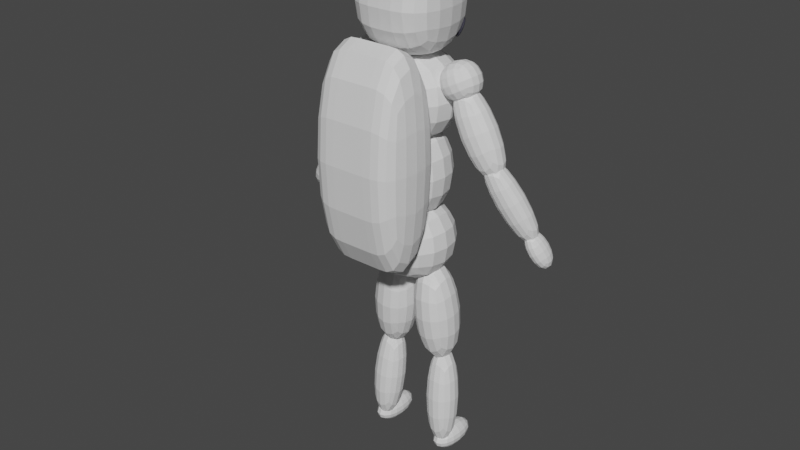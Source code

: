 # Source: SpaceMan.blend  (saved by Blender 3.5.10; exported with 4.5.12 LTS)
import bpy
from mathutils import Matrix  # noqa: F401  (used for matrix-valued properties, if any)

bpy.ops.wm.read_factory_settings(use_empty=True)
scene = bpy.context.scene
scene.name = 'Scene'

# ---- collections
col_collection = bpy.data.collections.new('Collection'); scene.collection.children.link(col_collection)

# ---- materials (node trees are filled in below, after node groups)
mat_suit = bpy.data.materials.new('Suit')
mat_suit.alpha_threshold = 0.0
mat_suit.use_transparent_shadow = False
mat_suit.roughness = 0.5
mat_suit.line_color = (0.0, 0.0, 0.0, 1.0)
mat_mask = bpy.data.materials.new('Mask')
mat_mask.use_transparent_shadow = False
mat_material = bpy.data.materials.new('Material')
mat_material.use_transparent_shadow = False

# ---- material node trees
mat_suit.use_nodes = True; mat_suit.node_tree.nodes.clear()
_N = mat_suit.node_tree.nodes; _L = mat_suit.node_tree.links
n0 = _N.new('ShaderNodeOutputMaterial'); n0.name = 'Material Output'; n0.location = (300, 300)
n1 = _N.new('ShaderNodeBsdfPrincipled'); n1.name = 'Principled BSDF'; n1.location = (10, 300)
n1.distribution = 'GGX'
n1.subsurface_method = 'RANDOM_WALK_SKIN'
n1.inputs[3].default_value = 1.45
n1.inputs[27].default_value = (0.0, 0.0, 0.0, 1.0)
n1.inputs[28].default_value = 1.0
_L.new(n1.outputs[0], n0.inputs[0])
n0.is_active_output = True
mat_mask.use_nodes = True; mat_mask.node_tree.nodes.clear()
_N = mat_mask.node_tree.nodes; _L = mat_mask.node_tree.links
n0 = _N.new('ShaderNodeBsdfPrincipled'); n0.name = 'Principled BSDF'; n0.location = (10, 300)
n0.distribution = 'GGX'
n0.subsurface_method = 'RANDOM_WALK_SKIN'
n0.inputs[0].default_value = (0.104, 0.1659, 0.3672, 1.0)
n0.inputs[3].default_value = 1.45
n0.inputs[27].default_value = (0.0, 0.0, 0.0, 1.0)
n0.inputs[28].default_value = 1.0
n1 = _N.new('ShaderNodeOutputMaterial'); n1.name = 'Material Output'; n1.location = (300, 300)
_L.new(n0.outputs[0], n1.inputs[0])
n1.is_active_output = True
mat_material.use_nodes = True; mat_material.node_tree.nodes.clear()
_N = mat_material.node_tree.nodes; _L = mat_material.node_tree.links
n0 = _N.new('ShaderNodeBsdfPrincipled'); n0.name = 'Principled BSDF'; n0.location = (10, 300)
n0.distribution = 'GGX'
n0.subsurface_method = 'RANDOM_WALK_SKIN'
n0.inputs[0].default_value = (0.03426, 0.03297, 0.04955, 1.0)
n0.inputs[3].default_value = 1.45
n0.inputs[27].default_value = (0.0, 0.0, 0.0, 1.0)
n0.inputs[28].default_value = 1.0
n1 = _N.new('ShaderNodeOutputMaterial'); n1.name = 'Material Output'; n1.location = (300, 300)
_L.new(n0.outputs[0], n1.inputs[0])
n1.is_active_output = True

# ---- world
world_world = bpy.data.worlds.new('World'); scene.world = world_world
world_world.use_nodes = True; world_world.node_tree.nodes.clear()
_N = world_world.node_tree.nodes; _L = world_world.node_tree.links
n0 = _N.new('ShaderNodeOutputWorld'); n0.name = 'World Output'; n0.location = (300, 300)
n1 = _N.new('ShaderNodeBackground'); n1.name = 'Background'; n1.location = (10, 300)
n1.inputs[0].default_value = (0.05088, 0.05088, 0.05088, 1.0)
_L.new(n1.outputs[0], n0.inputs[0])
n0.is_active_output = True
world_world.color = (0.05088, 0.05088, 0.05088)
world_world.use_sun_shadow = False
world_world.sun_shadow_jitter_overblur = 0.0

# ---- meshes
me_cube_014 = bpy.data.meshes.new('Cube.014')
me_cube_014.from_pydata([(1.0, 1.0, 1.0), (1.0, 1.0, -1.0), (1.0, -1.0, 1.0), (1.0, -1.0, -1.0), (-1.0, 1.0, 1.0), (-1.0, 1.0, -1.0), (-1.0, -1.0, 1.0), (-1.0, -1.0, -1.0), (4.751, 1.012, 31.04), (5.106, 1.052, 23.58), (4.749, -2.453, 30.96), (5.105, -2.413, 23.49), (-2.382, 1.015, 30.67), (-2.026, 1.055, 23.21), (-2.383, -2.451, 30.58), (-2.028, -2.41, 23.12), (4.404, 0.7521, 25.85), (4.788, 0.7957, 17.78), (4.402, -2.138, 25.78), (4.787, -2.094, 17.71), (-1.544, 0.7544, 25.54), (-1.16, 0.798, 17.47), (-1.545, -2.135, 25.47), (-1.161, -2.092, 17.4), (5.035, 0.9573, 20.16), (5.367, 0.995, 13.19), (5.034, -2.281, 20.08), (5.366, -2.244, 13.11), (-1.631, 0.9599, 19.82), (-1.299, 0.9976, 12.84), (-1.632, -2.279, 19.73), (-1.3, -2.241, 12.76), (3.911, 0.7685, 36.87), (4.102, 0.9305, 29.96), (4.342, -2.508, 37.28), (4.72, -2.476, 29.74), (-2.101, 0.7708, 36.55), (-1.634, 0.9327, 29.66), (-2.58, -2.505, 36.92), (-2.239, -2.473, 29.38), (1.249, 0.8487, 29.49), (0.8739, -2.572, 37.25), (1.248, -2.542, 29.4), (0.8917, 0.6402, 36.99), (-5.9, 0.2363, 19.2), (-7.243, 0.6028, 16.25), (-6.069, -0.6805, 18.76), (-7.412, -0.314, 15.8), (-7.167, 0.2261, 19.82), (-8.509, 0.5926, 16.87), (-7.336, -0.6907, 19.38), (-8.678, -0.3241, 16.43), (-0.2045, -0.002444, 29.41), (-1.523, 0.01742, 26.55), (-0.2013, -1.458, 29.38), (-1.52, -1.438, 26.52), (-2.905, -0.009561, 30.78), (-4.223, 0.01031, 27.92), (-2.901, -1.465, 30.75), (-4.22, -1.445, 27.89), (-0.8756, -0.07882, 28.53), (-4.141, -0.02963, 21.44), (-0.8728, -1.388, 28.5), (-4.138, -1.339, 21.42), (-3.327, -0.08528, 29.76), (-6.592, -0.03609, 22.68), (-3.324, -1.394, 29.74), (-6.589, -1.345, 22.65), (-3.132, -0.3668, 24.39), (-6.273, 0.4907, 17.48), (-3.321, -1.395, 23.89), (-6.462, -0.5375, 16.98), (-5.069, -0.3823, 25.35), (-8.21, 0.4752, 18.44), (-5.259, -1.411, 24.85), (-8.4, -0.553, 17.94), (10.34, 0.3103, 20.38), (11.94, 0.6922, 17.58), (10.59, -0.6051, 19.96), (12.19, -0.2232, 17.16), (9.077, 0.3075, 19.59), (10.68, 0.6894, 16.79), (9.328, -0.608, 19.17), (10.93, -0.2261, 16.37), (5.437, 0.01212, 31.04), (6.974, 0.04674, 28.3), (5.448, -1.445, 30.98), (6.984, -1.41, 28.24), (2.725, 0.02054, 29.37), (4.262, 0.05516, 26.63), (2.736, -1.436, 29.31), (4.273, -1.402, 26.57), (5.757, -0.05796, 29.95), (9.562, 0.02775, 23.17), (5.767, -1.368, 29.9), (9.572, -1.282, 23.12), (3.295, -0.05032, 28.44), (7.1, 0.03538, 21.66), (3.305, -1.36, 28.38), (7.11, -1.274, 21.6), (7.767, -0.3225, 25.67), (11.51, 0.571, 19.12), (8.049, -1.349, 25.2), (11.79, -0.4557, 18.65), (5.839, -0.3269, 24.46), (9.584, 0.5666, 17.91), (6.121, -1.354, 23.99), (9.866, -0.4601, 17.44), (2.364, 0.3113, 15.47), (2.006, 0.6416, 6.137), (2.376, -1.543, 15.17), (2.017, -1.213, 5.832), (-1.13, 0.3011, 15.62), (-1.488, 0.6313, 6.282), (-1.118, -1.554, 15.31), (-1.477, -1.223, 5.977), (5.021, 0.3017, 16.09), (6.266, 0.6313, 6.833), (5.033, -1.553, 15.78), (6.277, -1.223, 6.527), (1.592, 0.3146, 15.58), (2.837, 0.6441, 6.33), (1.603, -1.54, 15.28), (2.848, -1.21, 6.024), (1.44, 0.3516, 8.434), (1.391, 0.08949, -0.9123), (1.43, -0.9367, 8.602), (1.381, -1.199, -0.7443), (-1.176, 0.3567, 8.449), (-1.226, 0.09466, -0.8979), (-1.186, -0.9315, 8.617), (-1.236, -1.194, -0.7299), (5.732, 0.35, 8.809), (6.663, 0.08569, -0.4866), (5.701, -0.9382, 8.976), (6.632, -1.202, -0.3197), (3.13, 0.3568, 8.522), (4.061, 0.09248, -0.7729), (3.098, -0.9314, 8.689), (4.03, -1.196, -0.606), (6.216, 0.9975, 1.368), (6.341, 0.9974, -0.6281), (6.212, -1.003, 1.368), (6.338, -1.003, -0.6282), (4.22, 0.9982, 1.23), (4.346, 0.9982, -0.766), (4.217, -1.002, 1.23), (4.343, -1.002, -0.766), (4.663, -1.277, 32.23), (5.478, -1.232, 15.31), (4.664, -3.921, 32.2), (5.479, -3.875, 15.28), (-2.427, -1.277, 31.86), (-1.612, -1.231, 14.94), (-2.427, -3.92, 31.83), (-1.612, -3.874, 14.91), (3.115, -1.232, 15.19), (0.7515, -1.231, 15.06), (2.3, -3.921, 32.07), (-0.06343, -3.92, 31.95), (0.7519, -3.875, 15.03), (3.115, -3.875, 15.15), (-0.06379, -1.277, 31.98), (2.3, -1.277, 32.11), (3.006, 0.4465, 31.78), (2.826, 0.3677, 31.88), (3.178, 0.4066, 31.99), (2.998, 0.3279, 32.08), (3.372, 0.3336, 32.11), (3.192, 0.2548, 32.2), (3.559, 0.2384, 32.13), (3.379, 0.1597, 32.22), (3.71, 0.1356, 32.05), (3.53, 0.05689, 32.14), (3.803, 0.04089, 31.87), (3.623, -0.03786, 31.97), (3.823, -0.0314, 31.64), (3.642, -0.1101, 31.73), (3.767, -0.07023, 31.37), (3.586, -0.149, 31.47), (3.643, -0.06968, 31.12), (3.463, -0.1484, 31.21), (3.472, -0.02984, 30.92), (3.291, -0.1086, 31.01), (3.277, 0.04322, 30.79), (3.097, -0.03553, 30.89), (3.09, 0.1384, 30.77), (2.91, 0.05964, 30.87), (2.939, 0.2412, 30.85), (2.759, 0.1624, 30.95), (2.846, 0.3359, 31.03), (2.666, 0.2572, 31.12), (2.827, 0.4082, 31.26), (2.646, 0.3295, 31.36), (2.883, 0.447, 31.53), (2.702, 0.3683, 31.62), (-0.7644, 0.428, 31.59), (-0.5944, 0.3491, 31.7), (-0.6176, 0.4284, 31.35), (-0.4476, 0.3495, 31.46), (-0.5368, 0.3895, 31.09), (-0.3668, 0.3106, 31.2), (-0.5342, 0.3172, 30.85), (-0.3643, 0.2383, 30.96), (-0.6103, 0.2225, 30.67), (-0.4403, 0.1437, 30.78), (-0.7535, 0.1199, 30.57), (-0.5835, 0.041, 30.69), (-0.9419, 0.02486, 30.57), (-0.7719, -0.05402, 30.69), (-1.147, -0.04805, 30.67), (-0.977, -0.1269, 30.79), (-1.337, -0.08775, 30.86), (-1.167, -0.1666, 30.97), (-1.484, -0.08819, 31.1), (-1.314, -0.1671, 31.21), (-1.565, -0.04931, 31.36), (-1.395, -0.1282, 31.47), (-1.568, 0.02297, 31.59), (-1.398, -0.05591, 31.71), (-1.491, 0.1177, 31.78), (-1.321, 0.03877, 31.89), (-1.348, 0.2203, 31.87), (-1.178, 0.1414, 31.99), (-1.16, 0.3153, 31.87), (-0.9898, 0.2365, 31.98), (-0.9548, 0.3883, 31.77), (-0.7848, 0.3094, 31.88), (3.052, 0.715, 36.03), (3.205, 0.8435, 30.71), (3.363, -1.908, 36.34), (3.555, -0.7076, 32.63), (-1.3, 0.7166, 35.8), (-0.9465, 0.8451, 30.5), (-1.647, -1.906, 36.08), (-1.482, -0.7057, 32.37), (1.141, 0.7778, 30.36), (0.852, -1.959, 36.33), (1.042, -0.7603, 32.38), (0.8656, 0.6122, 36.13), (-1.178, -0.1193, 30.67), (3.207, -0.5964, 36.19), (-1.473, -0.5946, 35.94), (3.416, -0.1211, 30.91), (1.127, -0.1803, 30.61), (0.8588, -0.6735, 36.23)], [], [(0, 4, 6, 2), (3, 2, 6, 7), (7, 6, 4, 5), (5, 1, 3, 7), (1, 0, 2, 3), (5, 4, 0, 1), (8, 12, 14, 10), (11, 10, 14, 15), (15, 14, 12, 13), (13, 9, 11, 15), (9, 8, 10, 11), (13, 12, 8, 9), (16, 20, 22, 18), (19, 18, 22, 23), (23, 22, 20, 21), (21, 17, 19, 23), (17, 16, 18, 19), (21, 20, 16, 17), (24, 28, 30, 26), (27, 26, 30, 31), (31, 30, 28, 29), (29, 25, 27, 31), (25, 24, 26, 27), (29, 28, 24, 25), (43, 36, 38, 41), (42, 41, 38, 39), (39, 38, 36, 37), (40, 33, 35, 42), (33, 32, 34, 35), (40, 43, 32, 33), (37, 36, 43, 40), (37, 40, 42, 39), (35, 34, 41, 42), (32, 43, 41, 34), (44, 48, 50, 46), (47, 46, 50, 51), (51, 50, 48, 49), (49, 45, 47, 51), (45, 44, 46, 47), (49, 48, 44, 45), (52, 56, 58, 54), (55, 54, 58, 59), (59, 58, 56, 57), (57, 53, 55, 59), (53, 52, 54, 55), (57, 56, 52, 53), (60, 64, 66, 62), (63, 62, 66, 67), (67, 66, 64, 65), (65, 61, 63, 67), (61, 60, 62, 63), (65, 64, 60, 61), (68, 72, 74, 70), (71, 70, 74, 75), (75, 74, 72, 73), (73, 69, 71, 75), (69, 68, 70, 71), (73, 72, 68, 69), (76, 80, 82, 78), (79, 78, 82, 83), (83, 82, 80, 81), (81, 77, 79, 83), (77, 76, 78, 79), (81, 80, 76, 77), (84, 88, 90, 86), (87, 86, 90, 91), (91, 90, 88, 89), (89, 85, 87, 91), (85, 84, 86, 87), (89, 88, 84, 85), (92, 96, 98, 94), (95, 94, 98, 99), (99, 98, 96, 97), (97, 93, 95, 99), (93, 92, 94, 95), (97, 96, 92, 93), (100, 104, 106, 102), (103, 102, 106, 107), (107, 106, 104, 105), (105, 101, 103, 107), (101, 100, 102, 103), (105, 104, 100, 101), (108, 112, 114, 110), (111, 110, 114, 115), (115, 114, 112, 113), (113, 109, 111, 115), (109, 108, 110, 111), (113, 112, 108, 109), (116, 120, 122, 118), (119, 118, 122, 123), (123, 122, 120, 121), (121, 117, 119, 123), (117, 116, 118, 119), (121, 120, 116, 117), (124, 128, 130, 126), (127, 126, 130, 131), (131, 130, 128, 129), (129, 125, 127, 131), (125, 124, 126, 127), (129, 128, 124, 125), (132, 136, 138, 134), (135, 134, 138, 139), (139, 138, 136, 137), (137, 133, 135, 139), (133, 132, 134, 135), (137, 136, 132, 133), (140, 144, 146, 142), (143, 142, 146, 147), (147, 146, 144, 145), (145, 141, 143, 147), (141, 140, 142, 143), (145, 144, 140, 141), (162, 152, 154, 159), (160, 159, 154, 155), (155, 154, 152, 153), (156, 149, 151, 161), (149, 148, 150, 151), (156, 163, 148, 149), (153, 152, 162, 157), (157, 162, 163, 156), (153, 157, 160, 155), (157, 156, 161, 160), (151, 150, 158, 161), (161, 158, 159, 160), (148, 163, 158, 150), (163, 162, 159, 158), (164, 165, 167, 166), (166, 167, 169, 168), (168, 169, 171, 170), (170, 171, 173, 172), (172, 173, 175, 174), (174, 175, 177, 176), (176, 177, 179, 178), (178, 179, 181, 180), (180, 181, 183, 182), (182, 183, 185, 184), (184, 185, 187, 186), (186, 187, 189, 188), (188, 189, 191, 190), (190, 191, 193, 192), (167, 165, 195, 193, 191, 189, 187, 185, 183, 181, 179, 177, 175, 173, 171, 169), (192, 193, 195, 194), (194, 195, 165, 164), (164, 166, 168, 170, 172, 174, 176, 178, 180, 182, 184, 186, 188, 190, 192, 194), (196, 197, 199, 198), (198, 199, 201, 200), (200, 201, 203, 202), (202, 203, 205, 204), (204, 205, 207, 206), (206, 207, 209, 208), (208, 209, 211, 210), (210, 211, 213, 212), (212, 213, 215, 214), (214, 215, 217, 216), (216, 217, 219, 218), (218, 219, 221, 220), (220, 221, 223, 222), (222, 223, 225, 224), (199, 197, 227, 225, 223, 221, 219, 217, 215, 213, 211, 209, 207, 205, 203, 201), (224, 225, 227, 226), (226, 227, 197, 196), (196, 198, 200, 202, 204, 206, 208, 210, 212, 214, 216, 218, 220, 222, 224, 226), (245, 242, 234, 237), (238, 237, 234, 235), (240, 242, 232, 233), (244, 243, 231, 238), (243, 241, 230, 231), (236, 239, 228, 229), (233, 232, 239, 236), (240, 244, 238, 235), (231, 230, 237, 238), (241, 245, 237, 230), (228, 239, 245, 241), (233, 236, 244, 240), (229, 228, 241, 243), (236, 229, 243, 244), (235, 234, 242, 240), (239, 232, 242, 245)])
me_cube_014.polygons.foreach_set('material_index', [0, 0, 0, 0, 0, 0, 0, 0, 0, 0, 0, 0, 0, 0, 0, 0, 0, 0, 0, 0, 0, 0, 0, 0, 0, 0, 0, 0, 0, 0, 0, 0, 0, 0, 0, 0, 0, 0, 0, 0, 0, 0, 0, 0, 0, 0, 0, 0, 0, 0, 0, 0, 0, 0, 0, 0, 0, 0, 0, 0, 0, 0, 0, 0, 0, 0, 0, 0, 0, 0, 0, 0, 0, 0, 0, 0, 0, 0, 0, 0, 0, 0, 0, 0, 0, 0, 0, 0, 0, 0, 0, 0, 0, 0, 0, 0, 0, 0, 0, 0, 0, 0, 0, 0, 0, 0, 0, 0, 0, 0, 0, 0, 0, 0, 0, 0, 0, 0, 0, 0, 0, 0, 0, 0, 0, 0, 2, 2, 2, 2, 2, 2, 2, 2, 2, 2, 2, 2, 2, 2, 2, 2, 2, 2, 2, 2, 2, 2, 2, 2, 2, 2, 2, 2, 2, 2, 2, 2, 2, 2, 2, 2, 1, 1, 1, 1, 1, 1, 1, 1, 1, 1, 1, 1, 1, 1, 1, 1])
_uv = me_cube_014.uv_layers.new(name='UVMap')
_uv.uv.foreach_set('vector', [0.625, 0.5, 0.875, 0.5, 0.875, 0.75, 0.625, 0.75, 0.375, 0.75, 0.625, 0.75, 0.625, 1.0, 0.375, 1.0, 0.375, 0.0, 0.625, 0.0, 0.625, 0.25, 0.375, 0.25, 0.125, 0.5, 0.375, 0.5, 0.375, 0.75, 0.125, 0.75, 0.375, 0.5, 0.625, 0.5, 0.625, 0.75, 0.375, 0.75, 0.375, 0.25, 0.625, 0.25, 0.625, 0.5, 0.375, 0.5, 0.625, 0.5, 0.875, 0.5, 0.875, 0.75, 0.625, 0.75, 0.375, 0.75, 0.625, 0.75, 0.625, 1.0, 0.375, 1.0, 0.375, 0.0, 0.625, 0.0, 0.625, 0.25, 0.375, 0.25, 0.125, 0.5, 0.375, 0.5, 0.375, 0.75, 0.125, 0.75, 0.375, 0.5, 0.625, 0.5, 0.625, 0.75, 0.375, 0.75, 0.375, 0.25, 0.625, 0.25, 0.625, 0.5, 0.375, 0.5, 0.625, 0.5, 0.875, 0.5, 0.875, 0.75, 0.625, 0.75, 0.375, 0.75, 0.625, 0.75, 0.625, 1.0, 0.375, 1.0, 0.375, 0.0, 0.625, 0.0, 0.625, 0.25, 0.375, 0.25, 0.125, 0.5, 0.375, 0.5, 0.375, 0.75, 0.125, 0.75, 0.375, 0.5, 0.625, 0.5, 0.625, 0.75, 0.375, 0.75, 0.375, 0.25, 0.625, 0.25, 0.625, 0.5, 0.375, 0.5, 0.625, 0.5, 0.875, 0.5, 0.875, 0.75, 0.625, 0.75, 0.375, 0.75, 0.625, 0.75, 0.625, 1.0, 0.375, 1.0, 0.375, 0.0, 0.625, 0.0, 0.625, 0.25, 0.375, 0.25, 0.125, 0.5, 0.375, 0.5, 0.375, 0.75, 0.125, 0.75, 0.375, 0.5, 0.625, 0.5, 0.625, 0.75, 0.375, 0.75, 0.375, 0.25, 0.625, 0.25, 0.625, 0.5, 0.375, 0.5, 0.75, 0.5, 0.875, 0.5, 0.875, 0.75, 0.75, 0.75, 0.375, 0.875, 0.625, 0.875, 0.625, 1.0, 0.375, 1.0, 0.375, 0.0, 0.625, 0.0, 0.625, 0.25, 0.375, 0.25, 0.25, 0.5, 0.375, 0.5, 0.375, 0.75, 0.25, 0.75, 0.375, 0.5, 0.625, 0.5, 0.625, 0.75, 0.375, 0.75, 0.375, 0.375, 0.625, 0.375, 0.625, 0.5, 0.375, 0.5, 0.375, 0.25, 0.625, 0.25, 0.625, 0.375, 0.375, 0.375, 0.125, 0.5, 0.25, 0.5, 0.25, 0.75, 0.125, 0.75, 0.375, 0.75, 0.625, 0.75, 0.625, 0.875, 0.375, 0.875, 0.625, 0.5, 0.75, 0.5, 0.75, 0.75, 0.625, 0.75, 0.625, 0.5, 0.875, 0.5, 0.875, 0.75, 0.625, 0.75, 0.375, 0.75, 0.625, 0.75, 0.625, 1.0, 0.375, 1.0, 0.375, 0.0, 0.625, 0.0, 0.625, 0.25, 0.375, 0.25, 0.125, 0.5, 0.375, 0.5, 0.375, 0.75, 0.125, 0.75, 0.375, 0.5, 0.625, 0.5, 0.625, 0.75, 0.375, 0.75, 0.375, 0.25, 0.625, 0.25, 0.625, 0.5, 0.375, 0.5, 0.625, 0.5, 0.875, 0.5, 0.875, 0.75, 0.625, 0.75, 0.375, 0.75, 0.625, 0.75, 0.625, 1.0, 0.375, 1.0, 0.375, 0.0, 0.625, 0.0, 0.625, 0.25, 0.375, 0.25, 0.125, 0.5, 0.375, 0.5, 0.375, 0.75, 0.125, 0.75, 0.375, 0.5, 0.625, 0.5, 0.625, 0.75, 0.375, 0.75, 0.375, 0.25, 0.625, 0.25, 0.625, 0.5, 0.375, 0.5, 0.625, 0.5, 0.875, 0.5, 0.875, 0.75, 0.625, 0.75, 0.375, 0.75, 0.625, 0.75, 0.625, 1.0, 0.375, 1.0, 0.375, 0.0, 0.625, 0.0, 0.625, 0.25, 0.375, 0.25, 0.125, 0.5, 0.375, 0.5, 0.375, 0.75, 0.125, 0.75, 0.375, 0.5, 0.625, 0.5, 0.625, 0.75, 0.375, 0.75, 0.375, 0.25, 0.625, 0.25, 0.625, 0.5, 0.375, 0.5, 0.625, 0.5, 0.875, 0.5, 0.875, 0.75, 0.625, 0.75, 0.375, 0.75, 0.625, 0.75, 0.625, 1.0, 0.375, 1.0, 0.375, 0.0, 0.625, 0.0, 0.625, 0.25, 0.375, 0.25, 0.125, 0.5, 0.375, 0.5, 0.375, 0.75, 0.125, 0.75, 0.375, 0.5, 0.625, 0.5, 0.625, 0.75, 0.375, 0.75, 0.375, 0.25, 0.625, 0.25, 0.625, 0.5, 0.375, 0.5, 0.625, 0.5, 0.875, 0.5, 0.875, 0.75, 0.625, 0.75, 0.375, 0.75, 0.625, 0.75, 0.625, 1.0, 0.375, 1.0, 0.375, 0.0, 0.625, 0.0, 0.625, 0.25, 0.375, 0.25, 0.125, 0.5, 0.375, 0.5, 0.375, 0.75, 0.125, 0.75, 0.375, 0.5, 0.625, 0.5, 0.625, 0.75, 0.375, 0.75, 0.375, 0.25, 0.625, 0.25, 0.625, 0.5, 0.375, 0.5, 0.625, 0.5, 0.875, 0.5, 0.875, 0.75, 0.625, 0.75, 0.375, 0.75, 0.625, 0.75, 0.625, 1.0, 0.375, 1.0, 0.375, 0.0, 0.625, 0.0, 0.625, 0.25, 0.375, 0.25, 0.125, 0.5, 0.375, 0.5, 0.375, 0.75, 0.125, 0.75, 0.375, 0.5, 0.625, 0.5, 0.625, 0.75, 0.375, 0.75, 0.375, 0.25, 0.625, 0.25, 0.625, 0.5, 0.375, 0.5, 0.625, 0.5, 0.875, 0.5, 0.875, 0.75, 0.625, 0.75, 0.375, 0.75, 0.625, 0.75, 0.625, 1.0, 0.375, 1.0, 0.375, 0.0, 0.625, 0.0, 0.625, 0.25, 0.375, 0.25, 0.125, 0.5, 0.375, 0.5, 0.375, 0.75, 0.125, 0.75, 0.375, 0.5, 0.625, 0.5, 0.625, 0.75, 0.375, 0.75, 0.375, 0.25, 0.625, 0.25, 0.625, 0.5, 0.375, 0.5, 0.625, 0.5, 0.875, 0.5, 0.875, 0.75, 0.625, 0.75, 0.375, 0.75, 0.625, 0.75, 0.625, 1.0, 0.375, 1.0, 0.375, 0.0, 0.625, 0.0, 0.625, 0.25, 0.375, 0.25, 0.125, 0.5, 0.375, 0.5, 0.375, 0.75, 0.125, 0.75, 0.375, 0.5, 0.625, 0.5, 0.625, 0.75, 0.375, 0.75, 0.375, 0.25, 0.625, 0.25, 0.625, 0.5, 0.375, 0.5, 0.625, 0.5, 0.875, 0.5, 0.875, 0.75, 0.625, 0.75, 0.375, 0.75, 0.625, 0.75, 0.625, 1.0, 0.375, 1.0, 0.375, 0.0, 0.625, 0.0, 0.625, 0.25, 0.375, 0.25, 0.125, 0.5, 0.375, 0.5, 0.375, 0.75, 0.125, 0.75, 0.375, 0.5, 0.625, 0.5, 0.625, 0.75, 0.375, 0.75, 0.375, 0.25, 0.625, 0.25, 0.625, 0.5, 0.375, 0.5, 0.625, 0.5, 0.875, 0.5, 0.875, 0.75, 0.625, 0.75, 0.375, 0.75, 0.625, 0.75, 0.625, 1.0, 0.375, 1.0, 0.375, 0.0, 0.625, 0.0, 0.625, 0.25, 0.375, 0.25, 0.125, 0.5, 0.375, 0.5, 0.375, 0.75, 0.125, 0.75, 0.375, 0.5, 0.625, 0.5, 0.625, 0.75, 0.375, 0.75, 0.375, 0.25, 0.625, 0.25, 0.625, 0.5, 0.375, 0.5, 0.625, 0.5, 0.875, 0.5, 0.875, 0.75, 0.625, 0.75, 0.375, 0.75, 0.625, 0.75, 0.625, 1.0, 0.375, 1.0, 0.375, 0.0, 0.625, 0.0, 0.625, 0.25, 0.375, 0.25, 0.125, 0.5, 0.375, 0.5, 0.375, 0.75, 0.125, 0.75, 0.375, 0.5, 0.625, 0.5, 0.625, 0.75, 0.375, 0.75, 0.375, 0.25, 0.625, 0.25, 0.625, 0.5, 0.375, 0.5, 0.625, 0.5, 0.875, 0.5, 0.875, 0.75, 0.625, 0.75, 0.375, 0.75, 0.625, 0.75, 0.625, 1.0, 0.375, 1.0, 0.375, 0.0, 0.625, 0.0, 0.625, 0.25, 0.375, 0.25, 0.125, 0.5, 0.375, 0.5, 0.375, 0.75, 0.125, 0.75, 0.375, 0.5, 0.625, 0.5, 0.625, 0.75, 0.375, 0.75, 0.375, 0.25, 0.625, 0.25, 0.625, 0.5, 0.375, 0.5, 0.625, 0.5, 0.875, 0.5, 0.875, 0.75, 0.625, 0.75, 0.375, 0.75, 0.625, 0.75, 0.625, 1.0, 0.375, 1.0, 0.375, 0.0, 0.625, 0.0, 0.625, 0.25, 0.375, 0.25, 0.125, 0.5, 0.375, 0.5, 0.375, 0.75, 0.125, 0.75, 0.375, 0.5, 0.625, 0.5, 0.625, 0.75, 0.375, 0.75, 0.375, 0.25, 0.625, 0.25, 0.625, 0.5, 0.375, 0.5, 0.7917, 0.5, 0.875, 0.5, 0.875, 0.75, 0.7917, 0.75, 0.375, 0.9167, 0.625, 0.9167, 0.625, 1.0, 0.375, 1.0, 0.375, 0.0, 0.625, 0.0, 0.625, 0.25, 0.375, 0.25, 0.2917, 0.5, 0.375, 0.5, 0.375, 0.75, 0.2917, 0.75, 0.375, 0.5, 0.625, 0.5, 0.625, 0.75, 0.375, 0.75, 0.375, 0.4167, 0.625, 0.4167, 0.625, 0.5, 0.375, 0.5, 0.375, 0.25, 0.625, 0.25, 0.625, 0.3333, 0.375, 0.3333, 0.375, 0.3333, 0.625, 0.3333, 0.625, 0.4167, 0.375, 0.4167, 0.125, 0.5, 0.2083, 0.5, 0.2083, 0.75, 0.125, 0.75, 0.2083, 0.5, 0.2917, 0.5, 0.2917, 0.75, 0.2083, 0.75, 0.375, 0.75, 0.625, 0.75, 0.625, 0.8333, 0.375, 0.8333, 0.375, 0.8333, 0.625, 0.8333, 0.625, 0.9167, 0.375, 0.9167, 0.625, 0.5, 0.7083, 0.5, 0.7083, 0.75, 0.625, 0.75, 0.7083, 0.5, 0.7917, 0.5, 0.7917, 0.75, 0.7083, 0.75, 1.0, 0.5, 1.0, 1.0, 0.9375, 1.0, 0.9375, 0.5, 0.9375, 0.5, 0.9375, 1.0, 0.875, 1.0, 0.875, 0.5, 0.875, 0.5, 0.875, 1.0, 0.8125, 1.0, 0.8125, 0.5, 0.8125, 0.5, 0.8125, 1.0, 0.75, 1.0, 0.75, 0.5, 0.75, 0.5, 0.75, 1.0, 0.6875, 1.0, 0.6875, 0.5, 0.6875, 0.5, 0.6875, 1.0, 0.625, 1.0, 0.625, 0.5, 0.625, 0.5, 0.625, 1.0, 0.5625, 1.0, 0.5625, 0.5, 0.5625, 0.5, 0.5625, 1.0, 0.5, 1.0, 0.5, 0.5, 0.5, 0.5, 0.5, 1.0, 0.4375, 1.0, 0.4375, 0.5, 0.4375, 0.5, 0.4375, 1.0, 0.375, 1.0, 0.375, 0.5, 0.375, 0.5, 0.375, 1.0, 0.3125, 1.0, 0.3125, 0.5, 0.3125, 0.5, 0.3125, 1.0, 0.25, 1.0, 0.25, 0.5, 0.25, 0.5, 0.25, 1.0, 0.1875, 1.0, 0.1875, 0.5, 0.1875, 0.5, 0.1875, 1.0, 0.125, 1.0, 0.125, 0.5, 0.3418, 0.4717, 0.25, 0.49, 0.1582, 0.4717, 0.08029, 0.4197, 0.02827, 0.3418, 0.01, 0.25, 0.02827, 0.1582, 0.08029, 0.08029, 0.1582, 0.02827, 0.25, 0.01, 0.3418, 0.02827, 0.4197, 0.08029, 0.4717, 0.1582, 0.49, 0.25, 0.4717, 0.3418, 0.4197, 0.4197, 0.125, 0.5, 0.125, 1.0, 0.0625, 1.0, 0.0625, 0.5, 0.0625, 0.5, 0.0625, 1.0, 0.0, 1.0, 0.0, 0.5, 0.75, 0.49, 0.8418, 0.4717, 0.9197, 0.4197, 0.9717, 0.3418, 0.99, 0.25, 0.9717, 0.1582, 0.9197, 0.08029, 0.8418, 0.02827, 0.75, 0.01, 0.6582, 0.02827, 0.5803, 0.08029, 0.5283, 0.1582, 0.51, 0.25, 0.5283, 0.3418, 0.5803, 0.4197, 0.6582, 0.4717, 1.0, 0.5, 1.0, 1.0, 0.9375, 1.0, 0.9375, 0.5, 0.9375, 0.5, 0.9375, 1.0, 0.875, 1.0, 0.875, 0.5, 0.875, 0.5, 0.875, 1.0, 0.8125, 1.0, 0.8125, 0.5, 0.8125, 0.5, 0.8125, 1.0, 0.75, 1.0, 0.75, 0.5, 0.75, 0.5, 0.75, 1.0, 0.6875, 1.0, 0.6875, 0.5, 0.6875, 0.5, 0.6875, 1.0, 0.625, 1.0, 0.625, 0.5, 0.625, 0.5, 0.625, 1.0, 0.5625, 1.0, 0.5625, 0.5, 0.5625, 0.5, 0.5625, 1.0, 0.5, 1.0, 0.5, 0.5, 0.5, 0.5, 0.5, 1.0, 0.4375, 1.0, 0.4375, 0.5, 0.4375, 0.5, 0.4375, 1.0, 0.375, 1.0, 0.375, 0.5, 0.375, 0.5, 0.375, 1.0, 0.3125, 1.0, 0.3125, 0.5, 0.3125, 0.5, 0.3125, 1.0, 0.25, 1.0, 0.25, 0.5, 0.25, 0.5, 0.25, 1.0, 0.1875, 1.0, 0.1875, 0.5, 0.1875, 0.5, 0.1875, 1.0, 0.125, 1.0, 0.125, 0.5, 0.3418, 0.4717, 0.25, 0.49, 0.1582, 0.4717, 0.08029, 0.4197, 0.02827, 0.3418, 0.01, 0.25, 0.02827, 0.1582, 0.08029, 0.08029, 0.1582, 0.02827, 0.25, 0.01, 0.3418, 0.02827, 0.4197, 0.08029, 0.4717, 0.1582, 0.49, 0.25, 0.4717, 0.3418, 0.4197, 0.4197, 0.125, 0.5, 0.125, 1.0, 0.0625, 1.0, 0.0625, 0.5, 0.0625, 0.5, 0.0625, 1.0, 0.0, 1.0, 0.0, 0.5, 0.75, 0.49, 0.8418, 0.4717, 0.9197, 0.4197, 0.9717, 0.3418, 0.99, 0.25, 0.9717, 0.1582, 0.9197, 0.08029, 0.8418, 0.02827, 0.75, 0.01, 0.6582, 0.02827, 0.5803, 0.08029, 0.5283, 0.1582, 0.51, 0.25, 0.5283, 0.3418, 0.5803, 0.4197, 0.6582, 0.4717, 0.75, 0.625, 0.875, 0.625, 0.875, 0.75, 0.75, 0.75, 0.375, 0.875, 0.625, 0.875, 0.625, 1.0, 0.375, 1.0, 0.375, 0.125, 0.625, 0.125, 0.625, 0.25, 0.375, 0.25, 0.25, 0.625, 0.375, 0.625, 0.375, 0.75, 0.25, 0.75, 0.375, 0.625, 0.625, 0.625, 0.625, 0.75, 0.375, 0.75, 0.375, 0.375, 0.625, 0.375, 0.625, 0.5, 0.375, 0.5, 0.375, 0.25, 0.625, 0.25, 0.625, 0.375, 0.375, 0.375, 0.125, 0.625, 0.25, 0.625, 0.25, 0.75, 0.125, 0.75, 0.375, 0.75, 0.625, 0.75, 0.625, 0.875, 0.375, 0.875, 0.625, 0.625, 0.75, 0.625, 0.75, 0.75, 0.625, 0.75, 0.625, 0.5, 0.75, 0.5, 0.75, 0.625, 0.625, 0.625, 0.125, 0.5, 0.25, 0.5, 0.25, 0.625, 0.125, 0.625, 0.375, 0.5, 0.625, 0.5, 0.625, 0.625, 0.375, 0.625, 0.25, 0.5, 0.375, 0.5, 0.375, 0.625, 0.25, 0.625, 0.375, 0.0, 0.625, 0.0, 0.625, 0.125, 0.375, 0.125, 0.75, 0.5, 0.875, 0.5, 0.875, 0.625, 0.75, 0.625])
me_cube_014.materials.append(mat_suit)
me_cube_014.materials.append(mat_mask)
me_cube_014.materials.append(mat_material)
me_cube_014.use_mirror_vertex_groups = False
me_cube_014.update()
arm_armature = bpy.data.armatures.new('Armature')  # bones are not reproduced

# ---- objects
ob_cube_010 = bpy.data.objects.new('Cube.010', me_cube_014)
ob_armature = bpy.data.objects.new('Armature', arm_armature)

# ---- transforms, parenting, visibility, modifiers, constraints
ob_cube_010.parent = ob_armature
ob_cube_010.matrix_parent_inverse = Matrix(((1.0, -0.0, 0.0, -0.0), (-0.0, 1.0, -0.0, 0.0), (0.0, -0.0, 1.0, -4.69), (-0.0, 0.0, -0.0, 1.0)))
ob_cube_010.location = (-0.797, 0.3426, 0.7555)
ob_cube_010.rotation_euler = (-0.01164, 0.04981, 0.0002145)
ob_cube_010.scale = (0.306, 0.6306, 0.2924)
ob_cube_010.lock_rotations_4d = False
ob_cube_010.empty_display_type = 'ARROWS'
ob_cube_010.lineart.crease_threshold = 0.0
_vg = ob_cube_010.vertex_groups.new(name='Bone')
for _i, _w in zip([24, 25, 26, 27, 28, 29, 30, 31], [0.8386, 0.07652, 0.8677, 0.1385, 0.8656, 0.1211, 0.9341, 0.7805]): _vg.add([_i], _w, 'REPLACE')
_vg = ob_cube_010.vertex_groups.new(name='Bone.001')
for _i, _w in zip([16, 17, 18, 19, 20, 21, 22, 23, 148, 149, 150, 151, 152, 153, 154, 155, 156, 157, 158, 159, 160, 161, 162, 163], [1.0, 1.0, 1.0, 1.0, 1.0, 1.0, 1.0, 1.0, 0.5221, 0.8784, 0.4616, 0.8801, 0.5227, 0.8718, 0.4646, 0.8702, 0.8969, 0.8946, 0.3341, 0.3415, 0.9227, 0.9244, 0.4827, 0.4821]): _vg.add([_i], _w, 'REPLACE')
_vg = ob_cube_010.vertex_groups.new(name='Bone.002')
for _i, _w in zip([8, 9, 10, 11, 12, 13, 14, 15, 148, 149, 150, 151, 152, 153, 154, 155, 156, 157, 158, 159, 160, 161, 162, 163], [0.2516, 0.8961, 0.813, 0.9467, 0.813, 0.9467, 0.2631, 0.8975, 0.4779, 0.1216, 0.5384, 0.1199, 0.4773, 0.1282, 0.5354, 0.1298, 0.1031, 0.1054, 0.6659, 0.6585, 0.07728, 0.07556, 0.5173, 0.5179]): _vg.add([_i], _w, 'REPLACE')
_vg = ob_cube_010.vertex_groups.new(name='Bone.003')
for _i, _w in zip([8, 9, 10, 11, 12, 13, 33, 84, 85, 86, 87, 88, 89, 90, 91, 164, 165, 166, 167, 168, 169, 170, 171, 172, 173, 174, 175, 176, 177, 178, 179, 180, 181, 182, 183, 184, 185, 186, 187, 188, 189, 190, 191, 192, 193, 194, 195], [0.7291, 0.09515, 0.09438, 0.003841, 0.09438, 0.003841, 0.0, 0.4916, 0.09281, 0.4948, 0.09622, 0.8351, 0.1508, 0.8676, 0.1333, 0.003759, 0.006643, 1.413e-05, 0.007629, 0.0003578, 0.01809, 0.000223, 0.0001453, 0.00897, 0.003433, 0.001607, 0.000207, 0.008363, 0.00367, 0.001549, 0.007491, 0.0006507, 3.125e-05, 0.0001031, 0.001845, 7.24e-06, 0.00656, 0.01326, 0.01018, 0.003159, 8.431e-08, 0.01046, 1.145e-05, 0.0002407, 0.01821, 0.0001876, 0.02468]): _vg.add([_i], _w, 'REPLACE')
_vg = ob_cube_010.vertex_groups.new(name='Bone.004')
for _i, _w in zip([84, 85, 86, 87, 88, 89, 90, 91, 92, 93, 94, 95, 96, 97, 98, 99], [0.5084, 0.9072, 0.5052, 0.9038, 0.1649, 0.8492, 0.1324, 0.8667, 1.0, 1.0, 1.0, 1.0, 1.0, 1.0, 1.0, 1.0]): _vg.add([_i], _w, 'REPLACE')
_vg = ob_cube_010.vertex_groups.new(name='Bone.005')
_vg.add([100, 101, 102, 103, 104, 105, 106, 107], 1.0, 'REPLACE')
_vg = ob_cube_010.vertex_groups.new(name='Bone.006')
_vg.add([76, 77, 78, 79, 80, 81, 82, 83], 1.0, 'REPLACE')
_vg = ob_cube_010.vertex_groups.new(name='Bone.007')
for _i, _w in zip([32, 33, 34, 35, 36, 37, 38, 39, 40, 41, 42, 43, 84, 85, 86, 88, 90, 164, 165, 166, 167, 168, 169, 170, 171, 172, 173, 174, 175, 176, 177, 178, 179, 180, 181, 182, 183, 184, 185, 186, 187, 188, 189, 190, 191, 192, 193, 194, 195, 196, 197, 198, 199, 200, 201, 202, 203, 204, 205, 206, 207, 208, 209, 210, 211, 212, 213, 214, 215, 216, 217, 218, 219, 220, 221, 222, 223, 224, 225, 226, 227, 228, 229, 230, 231, 232, 233, 234, 235, 236, 237, 238, 239, 240, 241, 242, 243, 244, 245], [1.0, 1.0, 1.0, 1.0, 1.0, 1.0, 1.0, 1.0, 1.0, 1.0, 1.0, 1.0, 5.947e-05, 0.0, 0.0, 0.0, 0.0, 1.0, 0.9996, 1.0, 0.998, 1.0, 0.9802, 1.0, 1.0, 1.0, 0.9996, 1.0, 1.0, 0.9999, 1.0, 1.0, 0.9997, 0.9999, 1.0, 0.9995, 0.9999, 1.0, 0.9717, 1.0, 0.9897, 1.0, 0.9779, 0.9999, 0.9642, 0.9981, 0.9583, 0.9994, 0.9992, 0.9999, 0.9999, 0.976, 0.9968, 0.9998, 0.9936, 0.9992, 1.0, 1.0, 0.9999, 0.9981, 0.9999, 0.9851, 0.9807, 0.9973, 0.9988, 0.9998, 0.9698, 1.0, 0.9937, 0.9894, 0.9752, 0.9815, 0.9998, 0.9885, 0.9973, 0.997, 0.9987, 1.0, 0.9939, 0.9995, 0.9995, 1.0, 1.0, 1.0, 1.0, 1.0, 1.0, 1.0, 1.0, 1.0, 1.0, 1.0, 1.0, 1.0, 1.0, 1.0, 1.0, 1.0, 1.0]): _vg.add([_i], _w, 'REPLACE')
_vg = ob_cube_010.vertex_groups.new(name='Bone.008')
for _i, _w in zip([10, 11, 12, 13, 14, 15, 37, 52, 53, 54, 55, 56, 57, 58, 59, 152, 158, 162, 163, 166, 167, 168, 171, 196, 197, 198, 199, 200, 201, 202, 203, 204, 205, 206, 207, 208, 209, 210, 211, 212, 213, 214, 215, 216, 217, 218, 219, 220, 221, 222, 223, 224, 225, 226, 227, 240], [0.001398, 0.002827, 0.2272, 0.002827, 0.3031, 0.09346, 0.0, 0.08979, 0.2706, 0.006004, 0.7879, 0.794, 0.5336, 0.2921, 0.5419, 0.003486, 0.0, 0.05208, 0.0, 0.0, 0.0, 0.0, 0.0, 1.555e-05, 0.007173, 1.706e-05, 8.663e-06, 1.189e-08, 0.01696, 5.516e-05, 1.778e-16, 1.587e-07, 2.696e-06, 0.01105, 0.001713, 0.001329, 0.00312, 0.005539, 0.01305, 0.002014, 0.0007881, 7.734e-05, 0.002101, 0.001979, 3.113e-05, 3.115e-07, 0.002382, 0.001634, 3.07e-05, 0.0004019, 3.403e-05, 3.39e-06, 0.006272, 0.001311, 0.01688, 0.0]): _vg.add([_i], _w, 'REPLACE')
_vg = ob_cube_010.vertex_groups.new(name='Bone.009')
for _i, _w in zip([52, 53, 54, 55, 56, 57, 58, 59, 60, 61, 62, 63, 64, 65, 66, 67], [0.3598, 0.7294, 0.1502, 0.2121, 0.206, 0.4664, 0.7025, 0.4581, 1.0, 1.0, 1.0, 1.0, 1.0, 1.0, 1.0, 1.0]): _vg.add([_i], _w, 'REPLACE')
_vg = ob_cube_010.vertex_groups.new(name='Bone.010')
_vg.add([68, 69, 70, 71, 72, 73, 74, 75], 1.0, 'REPLACE')
_vg = ob_cube_010.vertex_groups.new(name='Bone.011')
_vg.add([44, 45, 46, 47, 48, 49, 50, 51], 1.0, 'REPLACE')
_vg = ob_cube_010.vertex_groups.new(name='Bone.012')
for _i, _w in zip([24, 25, 26, 27, 29, 31], [0.06906, 0.4323, 0.06213, 0.4239, 0.02107, 0.05806]): _vg.add([_i], _w, 'REPLACE')
_vg = ob_cube_010.vertex_groups.new(name='Bone.013')
for _i, _w in zip([24, 25, 26, 27, 29, 31, 116, 117, 118, 119, 120, 121, 122, 123], [0.06906, 0.4323, 0.06213, 0.4239, 0.02107, 0.05806, 1.0, 1.0, 1.0, 1.0, 1.0, 1.0, 1.0, 1.0]): _vg.add([_i], _w, 'REPLACE')
_vg = ob_cube_010.vertex_groups.new(name='Bone.014')
for _i, _w in zip([132, 133, 134, 135, 136, 137, 138, 139, 140, 142, 143, 146, 147], [1.0, 1.0, 1.0, 1.0, 1.0, 1.0, 1.0, 1.0, 0.02671, 0.7981, 0.1482, 0.08838, 0.02228]): _vg.add([_i], _w, 'REPLACE')
_vg = ob_cube_010.vertex_groups.new(name='Bone.018')
for _i, _w in zip([140, 141, 142, 143, 144, 145, 146, 147], [0.9616, 0.9885, 0.2019, 0.8518, 0.9922, 0.996, 0.9116, 0.9639]): _vg.add([_i], _w, 'REPLACE')
_vg = ob_cube_010.vertex_groups.new(name='Bone.015')
for _i, _w in zip([25, 28, 29, 31], [0.008853, 0.05227, 0.4039, 0.05169]): _vg.add([_i], _w, 'REPLACE')
_vg = ob_cube_010.vertex_groups.new(name='Bone.016')
for _i, _w in zip([25, 28, 29, 31, 108, 109, 110, 111, 112, 113, 114, 115], [0.008853, 0.05227, 0.4039, 0.05169, 1.0, 1.0, 1.0, 1.0, 1.0, 1.0, 1.0, 1.0]): _vg.add([_i], _w, 'REPLACE')
_vg = ob_cube_010.vertex_groups.new(name='Bone.017')
_vg.add([124, 125, 126, 127, 128, 129, 130, 131], 1.0, 'REPLACE')
_vg = ob_cube_010.vertex_groups.new(name='Bone.019')
_vg.add([0, 1, 2, 3, 4, 5, 6, 7], 1.0, 'REPLACE')
_m = ob_cube_010.modifiers.new('Subdivision', 'SUBSURF')
_m.levels = 2
_m = ob_cube_010.modifiers.new('Armature', 'ARMATURE')
_m.object = ob_armature
ob_armature.location = (0.02189, 2.941e-09, 4.711)
ob_armature.scale = (1.015, 1.015, 1.015)
ob_armature.show_in_front = True

# ---- collection membership
col_collection.objects.link(ob_cube_010)
col_collection.objects.link(ob_armature)

# ---- scene / render settings (as saved in the file)
scene.frame_start = 1; scene.frame_end = 250; scene.frame_set(1)
scene.render.engine = 'BLENDER_EEVEE_NEXT'
scene.cycles.sampling_pattern = 'TABULATED_SOBOL'
scene.view_settings.view_transform = 'Filmic'
bpy.context.view_layer.update()

# ---- added for rendering (the .blend has no active camera and no usable light): camera, sun
cam_auto = bpy.data.cameras.new('AutoCamera')
cam_auto.lens = 50.0
cam_auto.sensor_width = 36.0
cam_auto.clip_end = 1000.0
ob_auto_camera = bpy.data.objects.new('AutoCamera', cam_auto)
scene.collection.objects.link(ob_auto_camera)
ob_auto_camera.location = (12.8361, -15.8195, 16.2259)
ob_auto_camera.rotation_euler = (1.09748, -7.21219e-08, 0.694738)
scene.camera = ob_auto_camera
light_auto_sun = bpy.data.lights.new('AutoSun', 'SUN')
light_auto_sun.energy = 3.0
light_auto_sun.angle = 0.0523599
ob_auto_sun = bpy.data.objects.new('AutoSun', light_auto_sun)
scene.collection.objects.link(ob_auto_sun)
ob_auto_sun.rotation_euler = (0.872665, 0.174533, 0.523599)
bpy.context.view_layer.update()
